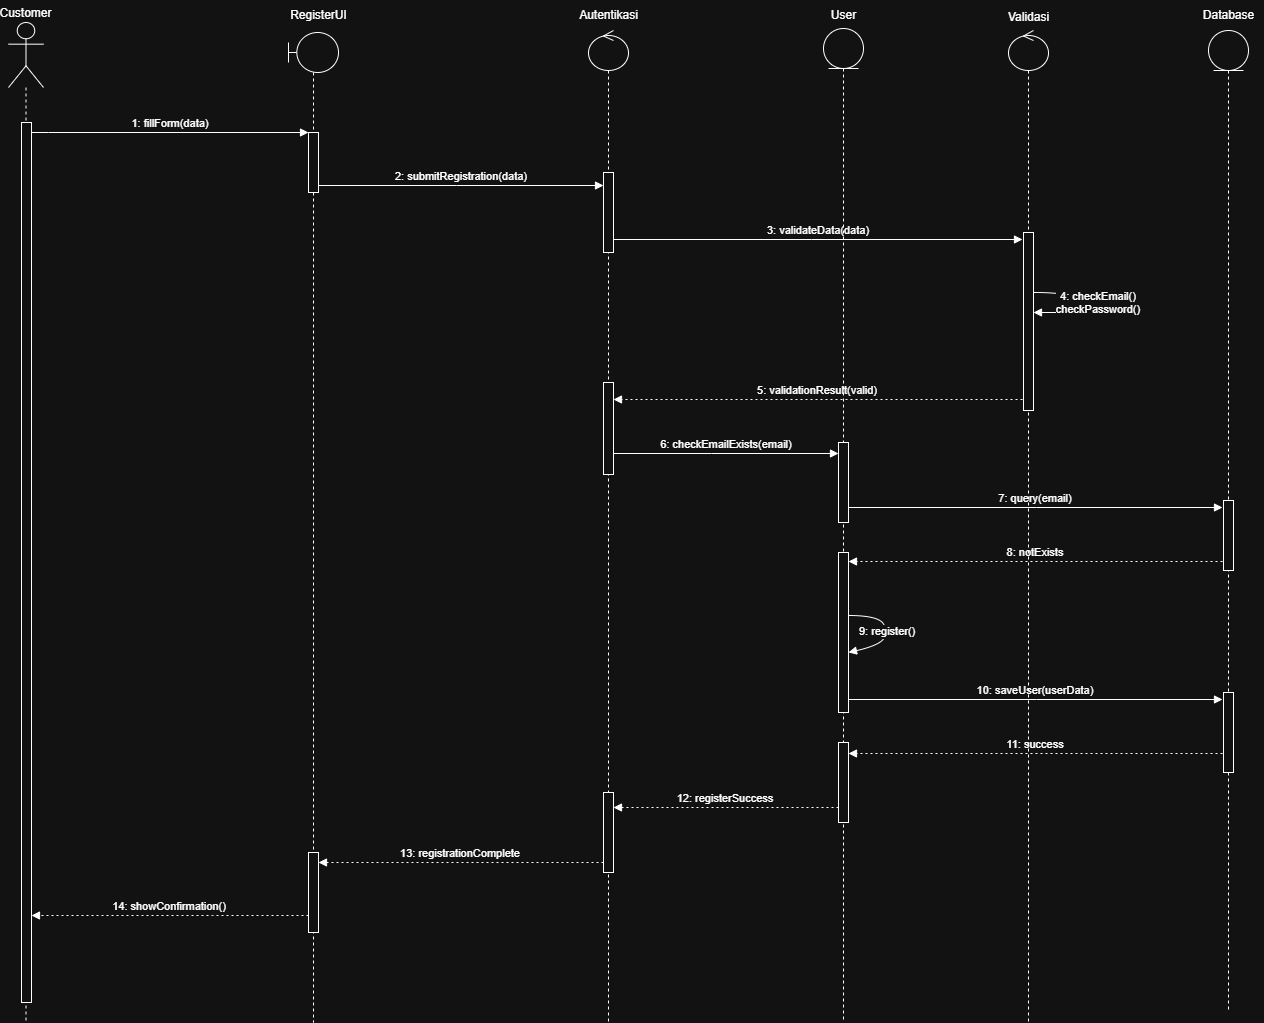

The diagram above was exported from draw.io. Its source (the exported page's mxGraphModel, read from the mxfile embedded in the PNG):
<mxGraphModel dx="1281" dy="626" grid="0" gridSize="10" guides="1" tooltips="1" connect="1" arrows="1" fold="1" page="0" pageScale="1" pageWidth="850" pageHeight="1100" math="0" shadow="0">
  <root>
    <mxCell id="0" />
    <mxCell id="1" parent="0" />
    <mxCell id="8XxXeT7nosreEVvoajtB-1" value="Customer" style="shape=umlLifeline;perimeter=lifelinePerimeter;whiteSpace=wrap;container=1;dropTarget=0;collapsible=0;recursiveResize=0;outlineConnect=0;portConstraint=eastwest;newEdgeStyle={&quot;edgeStyle&quot;:&quot;elbowEdgeStyle&quot;,&quot;elbow&quot;:&quot;vertical&quot;,&quot;curved&quot;:0,&quot;rounded&quot;:0};participant=umlActor;verticalAlign=bottom;labelPosition=center;verticalLabelPosition=top;align=center;size=65;" vertex="1" parent="1">
      <mxGeometry x="40" y="52" width="35" height="998" as="geometry" />
    </mxCell>
    <mxCell id="8XxXeT7nosreEVvoajtB-2" value="" style="html=1;points=[[0,0,0,0,5],[0,1,0,0,-5],[1,0,0,0,5],[1,1,0,0,-5]];perimeter=orthogonalPerimeter;outlineConnect=0;targetShapes=umlLifeline;portConstraint=eastwest;newEdgeStyle={&quot;curved&quot;:0,&quot;rounded&quot;:0};" vertex="1" parent="8XxXeT7nosreEVvoajtB-1">
      <mxGeometry x="13" y="100" width="10" height="880" as="geometry" />
    </mxCell>
    <mxCell id="8XxXeT7nosreEVvoajtB-3" value="1: fillForm(data)" style="verticalAlign=bottom;edgeStyle=elbowEdgeStyle;elbow=vertical;curved=0;rounded=0;endArrow=block;" edge="1" parent="1" source="8XxXeT7nosreEVvoajtB-2" target="8XxXeT7nosreEVvoajtB-36">
      <mxGeometry relative="1" as="geometry">
        <Array as="points">
          <mxPoint x="80" y="162" />
          <mxPoint x="241" y="161" />
        </Array>
        <mxPoint x="80" y="162" as="sourcePoint" />
        <mxPoint x="340" y="162" as="targetPoint" />
      </mxGeometry>
    </mxCell>
    <mxCell id="8XxXeT7nosreEVvoajtB-4" value="2: submitRegistration(data)" style="verticalAlign=bottom;edgeStyle=elbowEdgeStyle;elbow=vertical;curved=0;rounded=0;endArrow=block;" edge="1" parent="1" source="8XxXeT7nosreEVvoajtB-36" target="8XxXeT7nosreEVvoajtB-30">
      <mxGeometry relative="1" as="geometry">
        <Array as="points">
          <mxPoint x="488" y="215" />
        </Array>
        <mxPoint x="390" y="215" as="sourcePoint" />
        <mxPoint x="580" y="215" as="targetPoint" />
      </mxGeometry>
    </mxCell>
    <mxCell id="8XxXeT7nosreEVvoajtB-5" value="3: validateData(data)" style="verticalAlign=bottom;edgeStyle=elbowEdgeStyle;elbow=vertical;curved=0;rounded=0;endArrow=block;" edge="1" parent="1" source="8XxXeT7nosreEVvoajtB-30">
      <mxGeometry relative="1" as="geometry">
        <Array as="points">
          <mxPoint x="843" y="269" />
        </Array>
        <mxPoint x="630" y="272" as="sourcePoint" />
        <mxPoint x="1054.0000000000002" y="269" as="targetPoint" />
      </mxGeometry>
    </mxCell>
    <mxCell id="8XxXeT7nosreEVvoajtB-6" value="5: validationResult(valid)" style="verticalAlign=bottom;edgeStyle=elbowEdgeStyle;elbow=vertical;curved=0;rounded=0;dashed=1;dashPattern=2 3;endArrow=block;" edge="1" parent="1" target="8XxXeT7nosreEVvoajtB-31">
      <mxGeometry relative="1" as="geometry">
        <Array as="points">
          <mxPoint x="846" y="429" />
        </Array>
        <mxPoint x="1054.0000000000002" y="429" as="sourcePoint" />
        <mxPoint x="650" y="429" as="targetPoint" />
      </mxGeometry>
    </mxCell>
    <mxCell id="8XxXeT7nosreEVvoajtB-7" value="6: checkEmailExists(email)" style="verticalAlign=bottom;edgeStyle=elbowEdgeStyle;elbow=vertical;curved=0;rounded=0;endArrow=block;" edge="1" parent="1" source="8XxXeT7nosreEVvoajtB-31" target="8XxXeT7nosreEVvoajtB-24">
      <mxGeometry relative="1" as="geometry">
        <Array as="points">
          <mxPoint x="743" y="483" />
        </Array>
        <mxPoint x="640" y="483" as="sourcePoint" />
        <mxPoint x="850" y="483" as="targetPoint" />
      </mxGeometry>
    </mxCell>
    <mxCell id="8XxXeT7nosreEVvoajtB-8" value="7: query(email)" style="verticalAlign=bottom;edgeStyle=elbowEdgeStyle;elbow=vertical;curved=0;rounded=0;endArrow=block;entryX=0;entryY=0;entryDx=0;entryDy=5;entryPerimeter=0;" edge="1" parent="1" source="8XxXeT7nosreEVvoajtB-24">
      <mxGeometry relative="1" as="geometry">
        <Array as="points">
          <mxPoint x="1068" y="537" />
        </Array>
        <mxPoint x="890" y="537" as="sourcePoint" />
        <mxPoint x="1254" y="537" as="targetPoint" />
      </mxGeometry>
    </mxCell>
    <mxCell id="8XxXeT7nosreEVvoajtB-9" value="8: notExists" style="verticalAlign=bottom;edgeStyle=elbowEdgeStyle;elbow=vertical;curved=0;rounded=0;dashed=1;dashPattern=2 3;endArrow=block;" edge="1" parent="1" target="8XxXeT7nosreEVvoajtB-25">
      <mxGeometry relative="1" as="geometry">
        <Array as="points">
          <mxPoint x="1071" y="591" />
        </Array>
        <mxPoint x="1254" y="591.0000000000001" as="sourcePoint" />
        <mxPoint x="900" y="592" as="targetPoint" />
      </mxGeometry>
    </mxCell>
    <mxCell id="8XxXeT7nosreEVvoajtB-10" value="10: saveUser(userData)" style="verticalAlign=bottom;edgeStyle=elbowEdgeStyle;elbow=vertical;curved=0;rounded=0;endArrow=block;" edge="1" parent="1" source="8XxXeT7nosreEVvoajtB-25">
      <mxGeometry relative="1" as="geometry">
        <Array as="points">
          <mxPoint x="1068" y="729" />
        </Array>
        <mxPoint x="890" y="729" as="sourcePoint" />
        <mxPoint x="1254" y="729" as="targetPoint" />
      </mxGeometry>
    </mxCell>
    <mxCell id="8XxXeT7nosreEVvoajtB-11" value="11: success" style="verticalAlign=bottom;edgeStyle=elbowEdgeStyle;elbow=vertical;curved=0;rounded=0;dashed=1;dashPattern=2 3;endArrow=block;" edge="1" parent="1" target="8XxXeT7nosreEVvoajtB-27">
      <mxGeometry relative="1" as="geometry">
        <Array as="points">
          <mxPoint x="1071" y="783" />
        </Array>
        <mxPoint x="1254" y="783" as="sourcePoint" />
        <mxPoint x="900" y="782" as="targetPoint" />
      </mxGeometry>
    </mxCell>
    <mxCell id="8XxXeT7nosreEVvoajtB-12" value="12: registerSuccess" style="verticalAlign=bottom;edgeStyle=elbowEdgeStyle;elbow=vertical;curved=0;rounded=0;dashed=1;dashPattern=2 3;endArrow=block;" edge="1" parent="1" source="8XxXeT7nosreEVvoajtB-27" target="8XxXeT7nosreEVvoajtB-32">
      <mxGeometry relative="1" as="geometry">
        <Array as="points">
          <mxPoint x="746" y="837" />
        </Array>
        <mxPoint x="840" y="837" as="sourcePoint" />
        <mxPoint x="630" y="837" as="targetPoint" />
      </mxGeometry>
    </mxCell>
    <mxCell id="8XxXeT7nosreEVvoajtB-13" value="13: registrationComplete" style="verticalAlign=bottom;edgeStyle=elbowEdgeStyle;elbow=vertical;curved=0;rounded=0;dashed=1;dashPattern=2 3;endArrow=block;" edge="1" parent="1" source="8XxXeT7nosreEVvoajtB-32" target="8XxXeT7nosreEVvoajtB-35">
      <mxGeometry relative="1" as="geometry">
        <Array as="points">
          <mxPoint x="600" y="892" />
        </Array>
        <mxPoint x="600" y="892" as="sourcePoint" />
        <mxPoint x="360" y="891" as="targetPoint" />
      </mxGeometry>
    </mxCell>
    <mxCell id="8XxXeT7nosreEVvoajtB-14" value="14: showConfirmation()" style="verticalAlign=bottom;edgeStyle=elbowEdgeStyle;elbow=vertical;curved=0;rounded=0;dashed=1;dashPattern=2 3;endArrow=block;" edge="1" parent="1" source="8XxXeT7nosreEVvoajtB-35" target="8XxXeT7nosreEVvoajtB-2">
      <mxGeometry relative="1" as="geometry">
        <Array as="points">
          <mxPoint x="244" y="945" />
        </Array>
        <mxPoint x="290" y="945" as="sourcePoint" />
        <mxPoint x="70" y="942" as="targetPoint" />
      </mxGeometry>
    </mxCell>
    <mxCell id="8XxXeT7nosreEVvoajtB-15" value="Database" style="text;html=1;align=center;verticalAlign=middle;resizable=0;points=[];autosize=1;strokeColor=none;fillColor=none;" vertex="1" parent="1">
      <mxGeometry x="1225" y="30" width="70" height="30" as="geometry" />
    </mxCell>
    <mxCell id="8XxXeT7nosreEVvoajtB-16" value="" style="shape=umlLifeline;perimeter=lifelinePerimeter;whiteSpace=wrap;html=1;container=1;dropTarget=0;collapsible=0;recursiveResize=0;outlineConnect=0;portConstraint=eastwest;newEdgeStyle={&quot;curved&quot;:0,&quot;rounded&quot;:0};participant=umlEntity;" vertex="1" parent="1">
      <mxGeometry x="1240" y="60" width="40" height="982" as="geometry" />
    </mxCell>
    <mxCell id="8XxXeT7nosreEVvoajtB-17" value="" style="html=1;points=[[0,0,0,0,5],[0,1,0,0,-5],[1,0,0,0,5],[1,1,0,0,-5]];perimeter=orthogonalPerimeter;outlineConnect=0;targetShapes=umlLifeline;portConstraint=eastwest;newEdgeStyle={&quot;curved&quot;:0,&quot;rounded&quot;:0};" vertex="1" parent="8XxXeT7nosreEVvoajtB-16">
      <mxGeometry x="15" y="470" width="10" height="70" as="geometry" />
    </mxCell>
    <mxCell id="8XxXeT7nosreEVvoajtB-18" value="" style="html=1;points=[[0,0,0,0,5],[0,1,0,0,-5],[1,0,0,0,5],[1,1,0,0,-5]];perimeter=orthogonalPerimeter;outlineConnect=0;targetShapes=umlLifeline;portConstraint=eastwest;newEdgeStyle={&quot;curved&quot;:0,&quot;rounded&quot;:0};" vertex="1" parent="8XxXeT7nosreEVvoajtB-16">
      <mxGeometry x="15" y="662" width="10" height="80" as="geometry" />
    </mxCell>
    <mxCell id="8XxXeT7nosreEVvoajtB-19" value="" style="shape=umlLifeline;perimeter=lifelinePerimeter;whiteSpace=wrap;html=1;container=1;dropTarget=0;collapsible=0;recursiveResize=0;outlineConnect=0;portConstraint=eastwest;newEdgeStyle={&quot;curved&quot;:0,&quot;rounded&quot;:0};participant=umlControl;" vertex="1" parent="1">
      <mxGeometry x="1040" y="60" width="40" height="992" as="geometry" />
    </mxCell>
    <mxCell id="8XxXeT7nosreEVvoajtB-20" value="" style="html=1;points=[[0,0,0,0,5],[0,1,0,0,-5],[1,0,0,0,5],[1,1,0,0,-5]];perimeter=orthogonalPerimeter;outlineConnect=0;targetShapes=umlLifeline;portConstraint=eastwest;newEdgeStyle={&quot;curved&quot;:0,&quot;rounded&quot;:0};" vertex="1" parent="8XxXeT7nosreEVvoajtB-19">
      <mxGeometry x="15" y="202" width="10" height="178" as="geometry" />
    </mxCell>
    <mxCell id="8XxXeT7nosreEVvoajtB-21" value="4: checkEmail()&#10;checkPassword()" style="curved=1;endArrow=block;rounded=0;" edge="1" parent="8XxXeT7nosreEVvoajtB-19" source="8XxXeT7nosreEVvoajtB-20" target="8XxXeT7nosreEVvoajtB-20">
      <mxGeometry y="20" relative="1" as="geometry">
        <Array as="points">
          <mxPoint x="70" y="262" />
          <mxPoint x="70" y="282" />
          <mxPoint x="60" y="282" />
        </Array>
        <mxPoint x="350" y="252" as="sourcePoint" />
        <mxPoint x="340" y="322" as="targetPoint" />
        <mxPoint as="offset" />
      </mxGeometry>
    </mxCell>
    <mxCell id="8XxXeT7nosreEVvoajtB-22" value="&lt;div&gt;Validasi&lt;/div&gt;" style="text;html=1;align=center;verticalAlign=middle;resizable=0;points=[];autosize=1;strokeColor=none;fillColor=none;" vertex="1" parent="1">
      <mxGeometry x="1030" y="32" width="60" height="30" as="geometry" />
    </mxCell>
    <mxCell id="8XxXeT7nosreEVvoajtB-23" value="" style="shape=umlLifeline;perimeter=lifelinePerimeter;whiteSpace=wrap;html=1;container=1;dropTarget=0;collapsible=0;recursiveResize=0;outlineConnect=0;portConstraint=eastwest;newEdgeStyle={&quot;curved&quot;:0,&quot;rounded&quot;:0};participant=umlEntity;" vertex="1" parent="1">
      <mxGeometry x="855" y="58" width="40" height="994" as="geometry" />
    </mxCell>
    <mxCell id="8XxXeT7nosreEVvoajtB-24" value="" style="html=1;points=[[0,0,0,0,5],[0,1,0,0,-5],[1,0,0,0,5],[1,1,0,0,-5]];perimeter=orthogonalPerimeter;outlineConnect=0;targetShapes=umlLifeline;portConstraint=eastwest;newEdgeStyle={&quot;curved&quot;:0,&quot;rounded&quot;:0};" vertex="1" parent="8XxXeT7nosreEVvoajtB-23">
      <mxGeometry x="15" y="414" width="10" height="80" as="geometry" />
    </mxCell>
    <mxCell id="8XxXeT7nosreEVvoajtB-25" value="" style="html=1;points=[[0,0,0,0,5],[0,1,0,0,-5],[1,0,0,0,5],[1,1,0,0,-5]];perimeter=orthogonalPerimeter;outlineConnect=0;targetShapes=umlLifeline;portConstraint=eastwest;newEdgeStyle={&quot;curved&quot;:0,&quot;rounded&quot;:0};" vertex="1" parent="8XxXeT7nosreEVvoajtB-23">
      <mxGeometry x="15" y="524" width="10" height="160" as="geometry" />
    </mxCell>
    <mxCell id="8XxXeT7nosreEVvoajtB-26" value="9: register()" style="curved=1;endArrow=block;rounded=0;" edge="1" parent="8XxXeT7nosreEVvoajtB-23" source="8XxXeT7nosreEVvoajtB-25" target="8XxXeT7nosreEVvoajtB-25">
      <mxGeometry relative="1" as="geometry">
        <Array as="points">
          <mxPoint x="55" y="587" />
          <mxPoint x="65" y="604" />
          <mxPoint x="55" y="617" />
          <mxPoint x="25" y="624" />
        </Array>
        <mxPoint x="15" y="584" as="sourcePoint" />
        <mxPoint x="15" y="614" as="targetPoint" />
      </mxGeometry>
    </mxCell>
    <mxCell id="8XxXeT7nosreEVvoajtB-27" value="" style="html=1;points=[[0,0,0,0,5],[0,1,0,0,-5],[1,0,0,0,5],[1,1,0,0,-5]];perimeter=orthogonalPerimeter;outlineConnect=0;targetShapes=umlLifeline;portConstraint=eastwest;newEdgeStyle={&quot;curved&quot;:0,&quot;rounded&quot;:0};" vertex="1" parent="8XxXeT7nosreEVvoajtB-23">
      <mxGeometry x="15" y="714" width="10" height="80" as="geometry" />
    </mxCell>
    <mxCell id="8XxXeT7nosreEVvoajtB-28" value="User" style="text;html=1;align=center;verticalAlign=middle;resizable=0;points=[];autosize=1;strokeColor=none;fillColor=none;" vertex="1" parent="1">
      <mxGeometry x="850" y="30" width="50" height="30" as="geometry" />
    </mxCell>
    <mxCell id="8XxXeT7nosreEVvoajtB-29" value="" style="shape=umlLifeline;perimeter=lifelinePerimeter;whiteSpace=wrap;html=1;container=1;dropTarget=0;collapsible=0;recursiveResize=0;outlineConnect=0;portConstraint=eastwest;newEdgeStyle={&quot;curved&quot;:0,&quot;rounded&quot;:0};participant=umlControl;" vertex="1" parent="1">
      <mxGeometry x="620" y="60" width="40" height="992" as="geometry" />
    </mxCell>
    <mxCell id="8XxXeT7nosreEVvoajtB-30" value="" style="html=1;points=[[0,0,0,0,5],[0,1,0,0,-5],[1,0,0,0,5],[1,1,0,0,-5]];perimeter=orthogonalPerimeter;outlineConnect=0;targetShapes=umlLifeline;portConstraint=eastwest;newEdgeStyle={&quot;curved&quot;:0,&quot;rounded&quot;:0};" vertex="1" parent="8XxXeT7nosreEVvoajtB-29">
      <mxGeometry x="15" y="142" width="10" height="80" as="geometry" />
    </mxCell>
    <mxCell id="8XxXeT7nosreEVvoajtB-31" value="" style="html=1;points=[[0,0,0,0,5],[0,1,0,0,-5],[1,0,0,0,5],[1,1,0,0,-5]];perimeter=orthogonalPerimeter;outlineConnect=0;targetShapes=umlLifeline;portConstraint=eastwest;newEdgeStyle={&quot;curved&quot;:0,&quot;rounded&quot;:0};" vertex="1" parent="8XxXeT7nosreEVvoajtB-29">
      <mxGeometry x="15" y="352" width="10" height="92" as="geometry" />
    </mxCell>
    <mxCell id="8XxXeT7nosreEVvoajtB-32" value="" style="html=1;points=[[0,0,0,0,5],[0,1,0,0,-5],[1,0,0,0,5],[1,1,0,0,-5]];perimeter=orthogonalPerimeter;outlineConnect=0;targetShapes=umlLifeline;portConstraint=eastwest;newEdgeStyle={&quot;curved&quot;:0,&quot;rounded&quot;:0};" vertex="1" parent="8XxXeT7nosreEVvoajtB-29">
      <mxGeometry x="15" y="762" width="10" height="80" as="geometry" />
    </mxCell>
    <mxCell id="8XxXeT7nosreEVvoajtB-33" value="Autentikasi" style="text;html=1;align=center;verticalAlign=middle;resizable=0;points=[];autosize=1;strokeColor=none;fillColor=none;" vertex="1" parent="1">
      <mxGeometry x="600" y="30" width="80" height="30" as="geometry" />
    </mxCell>
    <mxCell id="8XxXeT7nosreEVvoajtB-34" value="" style="shape=umlLifeline;perimeter=lifelinePerimeter;whiteSpace=wrap;html=1;container=1;dropTarget=0;collapsible=0;recursiveResize=0;outlineConnect=0;portConstraint=eastwest;newEdgeStyle={&quot;curved&quot;:0,&quot;rounded&quot;:0};participant=umlBoundary;" vertex="1" parent="1">
      <mxGeometry x="320" y="62" width="50" height="990" as="geometry" />
    </mxCell>
    <mxCell id="8XxXeT7nosreEVvoajtB-35" value="" style="html=1;points=[[0,0,0,0,5],[0,1,0,0,-5],[1,0,0,0,5],[1,1,0,0,-5]];perimeter=orthogonalPerimeter;outlineConnect=0;targetShapes=umlLifeline;portConstraint=eastwest;newEdgeStyle={&quot;curved&quot;:0,&quot;rounded&quot;:0};" vertex="1" parent="8XxXeT7nosreEVvoajtB-34">
      <mxGeometry x="20" y="820" width="10" height="80" as="geometry" />
    </mxCell>
    <mxCell id="8XxXeT7nosreEVvoajtB-36" value="" style="html=1;points=[[0,0,0,0,5],[0,1,0,0,-5],[1,0,0,0,5],[1,1,0,0,-5]];perimeter=orthogonalPerimeter;outlineConnect=0;targetShapes=umlLifeline;portConstraint=eastwest;newEdgeStyle={&quot;curved&quot;:0,&quot;rounded&quot;:0};" vertex="1" parent="8XxXeT7nosreEVvoajtB-34">
      <mxGeometry x="20" y="100" width="10" height="60" as="geometry" />
    </mxCell>
    <mxCell id="8XxXeT7nosreEVvoajtB-37" value="RegisterUI" style="text;html=1;align=center;verticalAlign=middle;resizable=0;points=[];autosize=1;strokeColor=none;fillColor=none;" vertex="1" parent="1">
      <mxGeometry x="310" y="30" width="80" height="30" as="geometry" />
    </mxCell>
  </root>
</mxGraphModel>